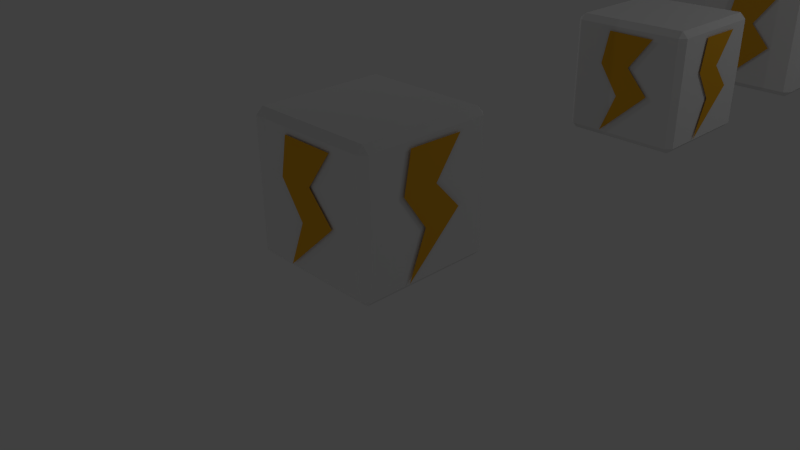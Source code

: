 # Source: bonus.blend  (saved by Blender 2.75.0; exported with 4.5.12 LTS)
import bpy
from mathutils import Matrix  # noqa: F401  (used for matrix-valued properties, if any)

bpy.ops.wm.read_factory_settings(use_empty=True)
scene = bpy.context.scene
scene.name = 'Scene'

# ---- collections
col_collection_1 = bpy.data.collections.new('Collection 1'); scene.collection.children.link(col_collection_1)
col_cellule = bpy.data.collections.new('cellule')  # instanced only; not linked into the scene

# ---- materials (node trees are filled in below, after node groups)
mat_material_001 = bpy.data.materials.new('Material.001')
mat_material_001.alpha_threshold = 0.0
mat_material_001.use_transparent_shadow = False
mat_material_001.roughness = 0.5
mat_material_002 = bpy.data.materials.new('Material.002')
mat_material_002.alpha_threshold = 0.0
mat_material_002.use_transparent_shadow = False
mat_material_002.diffuse_color = (0.8, 0.3967, 0.02211, 1.0)
mat_material_002.roughness = 0.5

# ---- material node trees

# ---- world
world_world = bpy.data.worlds.new('World'); scene.world = world_world
world_world.color = (0.05088, 0.05088, 0.05088)
world_world.use_sun_shadow = False
world_world.sun_shadow_jitter_overblur = 0.0
world_world.cycles.sampling_method = 'MANUAL'
world_world.cycles.sample_map_resolution = 256

# ---- cameras
cam_camera = bpy.data.cameras.new('Camera')
cam_camera.clip_end = 100.0
cam_camera.lens = 35.0
cam_camera.sensor_width = 32.0
cam_camera.sensor_height = 18.0
cam_camera.ortho_scale = 7.314
cam_camera.dof.focus_distance = 0.0
cam_camera.dof.aperture_fstop = 128.0

# ---- lights
light_lamp_002 = bpy.data.lights.new('Lamp.002', 'POINT')
light_lamp_002.transmission_factor = 0.0
light_lamp_002.cutoff_distance = 30.0
light_lamp_002.energy = 100.0
light_lamp_002.shadow_buffer_clip_start = 1.001
light_lamp_002.shadow_soft_size = 0.1
light_lamp_002.shadow_maximum_resolution = 0.006
light_lamp_002.use_absolute_resolution = True
light_lamp_002.cycles.use_multiple_importance_sampling = False
light_lamp_001 = bpy.data.lights.new('Lamp.001', 'POINT')
light_lamp_001.transmission_factor = 0.0
light_lamp_001.cutoff_distance = 30.0
light_lamp_001.energy = 100.0
light_lamp_001.shadow_buffer_clip_start = 1.001
light_lamp_001.shadow_soft_size = 0.1
light_lamp_001.shadow_maximum_resolution = 0.006
light_lamp_001.use_absolute_resolution = True
light_lamp_001.cycles.use_multiple_importance_sampling = False
light_lamp = bpy.data.lights.new('Lamp', 'POINT')
light_lamp.transmission_factor = 0.0
light_lamp.cutoff_distance = 30.0
light_lamp.energy = 100.0
light_lamp.shadow_buffer_clip_start = 1.001
light_lamp.shadow_soft_size = 0.1
light_lamp.shadow_maximum_resolution = 0.006
light_lamp.use_absolute_resolution = True
light_lamp.cycles.use_multiple_importance_sampling = False

# ---- meshes
me_cube_001 = bpy.data.meshes.new('Cube.001')
me_cube_001.from_pydata([(-0.31, -1.028, 0.8258), (0.4798, -1.028, 0.8173), (0.09211, -1.028, 0.2858), (0.4713, -1.028, -0.1253), (-0.3439, -1.028, -0.8811), (-0.08067, -1.028, -0.2272), (-0.4204, -1.028, 0.2653), (-1.028, 0.31, 0.8258), (-1.028, -0.4798, 0.8173), (-1.028, -0.09211, 0.2858), (-1.028, -0.4713, -0.1253), (-1.028, 0.3439, -0.8811), (-1.028, 0.08067, -0.2272), (-1.028, 0.4204, 0.2653), (0.31, 1.028, 0.8258), (-0.4798, 1.028, 0.8173), (-0.09211, 1.028, 0.2858), (-0.4713, 1.028, -0.1253), (0.3439, 1.028, -0.8811), (0.08067, 1.028, -0.2272), (0.4204, 1.028, 0.2653), (1.028, -0.31, 0.8258), (1.028, 0.4798, 0.8173), (1.028, 0.09211, 0.2858), (1.028, 0.4713, -0.1253), (1.028, -0.3439, -0.8811), (1.028, -0.08067, -0.2272), (1.028, -0.4204, 0.2653), (-0.902, -1.0, -0.902), (-1.0, -0.902, -0.902), (-0.902, -0.902, -1.0), (-0.902, -1.0, 0.902), (-0.902, -0.902, 1.0), (-1.0, -0.902, 0.902), (-0.902, 1.0, -0.902), (-0.902, 0.902, -1.0), (-1.0, 0.902, -0.902), (-0.902, 0.902, 1.0), (-0.902, 1.0, 0.902), (-1.0, 0.902, 0.902), (0.902, -1.0, -0.902), (0.902, -0.902, -1.0), (1.0, -0.902, -0.902), (0.902, -0.902, 1.0), (0.902, -1.0, 0.902), (1.0, -0.902, 0.902), (1.0, 0.902, -0.902), (0.902, 0.902, -1.0), (0.902, 1.0, -0.902), (0.902, 0.902, 1.0), (1.0, 0.902, 0.902), (0.902, 1.0, 0.902)], [], [(30, 35, 47, 41), (50, 45, 42, 46), (43, 49, 37, 32), (44, 31, 28, 40), (38, 51, 48, 34), (1, 0, 6, 2), (2, 6, 5, 3), (4, 3, 5), (8, 7, 13, 9), (9, 13, 12, 10), (11, 10, 12), (15, 14, 20, 16), (16, 20, 19, 17), (18, 17, 19), (22, 21, 27, 23), (23, 27, 26, 24), (25, 24, 26), (28, 29, 30), (31, 32, 33), (34, 35, 36), (37, 38, 39), (40, 41, 42), (43, 44, 45), (46, 47, 48), (49, 50, 51), (28, 31, 33, 29), (32, 37, 39, 33), (38, 34, 36, 39), (35, 30, 29, 36), (37, 49, 51, 38), (50, 46, 48, 51), (47, 35, 34, 48), (49, 43, 45, 50), (44, 40, 42, 45), (41, 47, 46, 42), (43, 32, 31, 44), (30, 41, 40, 28), (33, 39, 36, 29)])
me_cube_001.polygons.foreach_set('material_index', [0, 0, 0, 0, 0, 1, 1, 1, 1, 1, 1, 1, 1, 1, 1, 1, 1, 0, 0, 0, 0, 0, 0, 0, 0, 0, 0, 0, 0, 0, 0, 0, 0, 0, 0, 0, 0, 0])
me_cube_001.materials.append(mat_material_001)
me_cube_001.materials.append(mat_material_002)
me_cube_001.use_remesh_preserve_volume = False
me_cube_001.use_remesh_preserve_attributes = False
me_cube_001.use_mirror_vertex_groups = False
me_cube_001.update()
me_cube_002 = bpy.data.meshes.new('Cube.002')
me_cube_002.from_pydata([(-1.0, -1.0, -1.0), (-1.0, -1.0, 1.0), (-1.0, 1.0, -1.0), (-1.0, 1.0, 1.0), (1.0, -1.0, -1.0), (1.0, -1.0, 1.0), (1.0, 1.0, -1.0), (1.0, 1.0, 1.0)], [], [(1, 3, 2, 0), (3, 7, 6, 2), (7, 5, 4, 6), (5, 1, 0, 4), (0, 2, 6, 4), (5, 7, 3, 1)])
me_cube_002.use_remesh_preserve_volume = False
me_cube_002.use_remesh_preserve_attributes = False
me_cube_002.use_mirror_vertex_groups = False
me_cube_002.update()

# ---- objects
ob_cellule_logic = bpy.data.objects.new('cellule_logic', None)
ob_cellule_model = bpy.data.objects.new('cellule_model', me_cube_001)
ob_cellule_003 = bpy.data.objects.new('cellule.003', None)
ob_cellule_002 = bpy.data.objects.new('cellule.002', None)
ob_cellule_001 = bpy.data.objects.new('cellule.001', None)
ob_cellule = bpy.data.objects.new('cellule', None)
ob_cube = bpy.data.objects.new('Cube', me_cube_002)
ob_weapons = bpy.data.objects.new('weapons', None)
ob_lamp_002 = bpy.data.objects.new('Lamp.002', light_lamp_002)
ob_lamp_001 = bpy.data.objects.new('Lamp.001', light_lamp_001)
ob_lamp = bpy.data.objects.new('Lamp', light_lamp)
ob_camera = bpy.data.objects.new('Camera', cam_camera)

# ---- transforms, parenting, visibility, modifiers, constraints
ob_cellule_logic.location = (0.0, 0.0, 0.0)
ob_cellule_logic.empty_image_offset = (0.0, 0.0)
ob_cellule_logic.lineart.crease_threshold = 0.0
ob_cellule_model.parent = ob_cellule_logic
ob_cellule_model.location = (0.0, 0.0, 1.0)
ob_cellule_model.lineart.crease_threshold = 0.0
ob_cellule_003.location = (-0.155, 22.77, -0.01527)
ob_cellule_003.empty_image_offset = (0.0, 0.0)
ob_cellule_003.show_instancer_for_render = False
ob_cellule_003.instance_type = 'COLLECTION'
ob_cellule_003.lineart.crease_threshold = 0.0
ob_cellule_002.location = (-0.155, 16.84, -0.01527)
ob_cellule_002.empty_image_offset = (0.0, 0.0)
ob_cellule_002.show_instancer_for_render = False
ob_cellule_002.instance_type = 'COLLECTION'
ob_cellule_002.lineart.crease_threshold = 0.0
ob_cellule_001.location = (-0.155, 6.637, -0.01527)
ob_cellule_001.empty_image_offset = (0.0, 0.0)
ob_cellule_001.show_instancer_for_render = False
ob_cellule_001.instance_type = 'COLLECTION'
ob_cellule_001.lineart.crease_threshold = 0.0
ob_cellule.location = (-0.155, 10.82, -0.01527)
ob_cellule.empty_image_offset = (0.0, 0.0)
ob_cellule.show_instancer_for_render = False
ob_cellule.instance_type = 'COLLECTION'
ob_cellule.lineart.crease_threshold = 0.0
ob_cube.location = (3.641, -21.0, 0.0)
ob_cube.lineart.crease_threshold = 0.0
ob_weapons.parent = ob_cube
ob_weapons.matrix_parent_inverse = Matrix(((1.0, 0.0, 0.0, 0.155), (0.0, 1.0, 0.0, 7.847), (0.0, 0.0, 1.0, 0.0), (0.0, 0.0, 0.0, 1.0)))
ob_weapons.location = (-0.155, -10.99, 0.9154)
ob_weapons.empty_image_offset = (0.0, 0.0)
ob_weapons.lineart.crease_threshold = 0.0
ob_lamp_002.location = (-9.721, 2.706, 5.904)
ob_lamp_002.rotation_euler = (0.6503, 0.05522, 1.866)
ob_lamp_002.lock_rotations_4d = False
ob_lamp_002.empty_display_type = 'ARROWS'
ob_lamp_002.color = (0.0, 0.0, 0.0, 0.0)
ob_lamp_002.lineart.crease_threshold = 0.0
ob_lamp_001.location = (5.873, -15.91, 0.0526)
ob_lamp_001.rotation_euler = (0.6503, 0.05522, 1.866)
ob_lamp_001.lock_rotations_4d = False
ob_lamp_001.empty_display_type = 'ARROWS'
ob_lamp_001.color = (0.0, 0.0, 0.0, 0.0)
ob_lamp_001.lineart.crease_threshold = 0.0
ob_lamp.location = (5.711, 8.656, 5.904)
ob_lamp.rotation_euler = (0.6503, 0.05522, 1.866)
ob_lamp.lock_rotations_4d = False
ob_lamp.empty_display_type = 'ARROWS'
ob_lamp.color = (0.0, 0.0, 0.0, 0.0)
ob_lamp.lineart.crease_threshold = 0.0
ob_camera.location = (7.481, -6.508, 5.344)
ob_camera.rotation_euler = (1.109, 0.01082, 0.8149)
ob_camera.lock_rotations_4d = False
ob_camera.empty_display_type = 'ARROWS'
ob_camera.color = (0.0, 0.0, 0.0, 0.0)
ob_camera.display_type = 'WIRE'
ob_camera.lineart.crease_threshold = 0.0
ob_cellule_003.instance_collection = col_cellule
ob_cellule_002.instance_collection = col_cellule
ob_cellule_001.instance_collection = col_cellule
ob_cellule.instance_collection = col_cellule

# ---- collection membership
col_collection_1.objects.link(ob_cellule_logic)
col_collection_1.objects.link(ob_cellule_model)
col_collection_1.objects.link(ob_cellule_003)
col_collection_1.objects.link(ob_cellule_002)
col_collection_1.objects.link(ob_cellule_001)
col_collection_1.objects.link(ob_cellule)
col_collection_1.objects.link(ob_cube)
col_collection_1.objects.link(ob_weapons)
col_collection_1.objects.link(ob_lamp_002)
col_collection_1.objects.link(ob_lamp_001)
col_collection_1.objects.link(ob_lamp)
col_collection_1.objects.link(ob_camera)
col_cellule.objects.link(ob_cellule_logic)
col_cellule.objects.link(ob_cellule_model)

# ---- scene / render settings (as saved in the file)
scene.camera = ob_camera
scene.frame_start = 1; scene.frame_end = 250; scene.frame_set(0)
scene.render.engine = 'BLENDER_EEVEE_NEXT'
scene.render.resolution_percentage = 50
scene.render.dither_intensity = 0.0
scene.cycles.use_denoising = False
scene.cycles.samples = 10
scene.cycles.sampling_pattern = 'TABULATED_SOBOL'
scene.cycles.light_sampling_threshold = 0.0
scene.cycles.use_adaptive_sampling = False
scene.cycles.use_light_tree = False
scene.cycles.blur_glossy = 0.0
scene.cycles.pixel_filter_type = 'GAUSSIAN'
scene.cycles.sample_clamp_indirect = 0.0
scene.view_settings.view_transform = 'Standard'
bpy.context.view_layer.update()
